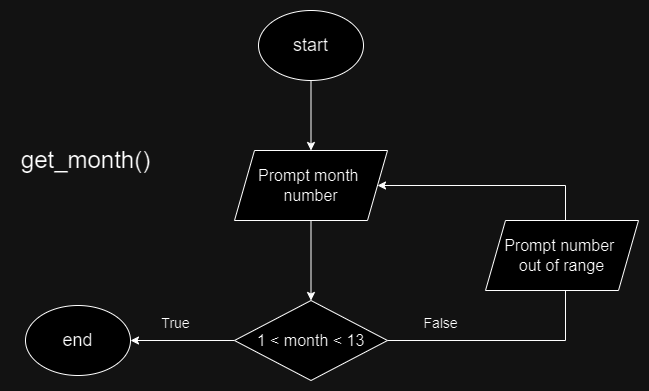

The diagram above was exported from draw.io. Its source (the exported page's mxGraphModel, read from the mxfile embedded in the PNG):
<mxGraphModel dx="1050" dy="1622" grid="1" gridSize="10" guides="1" tooltips="1" connect="1" arrows="1" fold="1" page="1" pageScale="1" pageWidth="850" pageHeight="1100" math="0" shadow="0">
  <root>
    <mxCell id="0" />
    <mxCell id="1" parent="0" />
    <mxCell id="FU5J_1y1FxVBoy5mYHru-1" style="edgeStyle=orthogonalEdgeStyle;rounded=0;orthogonalLoop=1;jettySize=auto;html=1;entryX=0.5;entryY=0;entryDx=0;entryDy=0;" edge="1" parent="1" source="FU5J_1y1FxVBoy5mYHru-2" target="FU5J_1y1FxVBoy5mYHru-4">
      <mxGeometry relative="1" as="geometry" />
    </mxCell>
    <mxCell id="FU5J_1y1FxVBoy5mYHru-2" value="&lt;font style=&quot;font-size: 18px;&quot;&gt;start&lt;/font&gt;" style="ellipse;whiteSpace=wrap;html=1;" vertex="1" parent="1">
      <mxGeometry x="373" y="-480" width="105" height="70" as="geometry" />
    </mxCell>
    <mxCell id="FU5J_1y1FxVBoy5mYHru-3" style="edgeStyle=orthogonalEdgeStyle;rounded=0;orthogonalLoop=1;jettySize=auto;html=1;entryX=0.5;entryY=0;entryDx=0;entryDy=0;" edge="1" parent="1" source="FU5J_1y1FxVBoy5mYHru-4" target="FU5J_1y1FxVBoy5mYHru-6">
      <mxGeometry relative="1" as="geometry" />
    </mxCell>
    <mxCell id="FU5J_1y1FxVBoy5mYHru-4" value="&lt;font style=&quot;font-size: 16px;&quot;&gt;Prompt month&amp;nbsp;&lt;/font&gt;&lt;div style=&quot;font-size: 16px;&quot;&gt;&lt;font style=&quot;font-size: 16px;&quot;&gt;number&lt;/font&gt;&lt;/div&gt;" style="shape=parallelogram;perimeter=parallelogramPerimeter;whiteSpace=wrap;html=1;fixedSize=1;" vertex="1" parent="1">
      <mxGeometry x="349" y="-340" width="153" height="70" as="geometry" />
    </mxCell>
    <mxCell id="FU5J_1y1FxVBoy5mYHru-5" style="edgeStyle=orthogonalEdgeStyle;rounded=0;orthogonalLoop=1;jettySize=auto;html=1;entryX=1;entryY=0.5;entryDx=0;entryDy=0;" edge="1" parent="1" source="FU5J_1y1FxVBoy5mYHru-6" target="FU5J_1y1FxVBoy5mYHru-7">
      <mxGeometry relative="1" as="geometry" />
    </mxCell>
    <mxCell id="FU5J_1y1FxVBoy5mYHru-6" value="&lt;font style=&quot;font-size: 16px;&quot;&gt;1 &amp;lt; month &amp;lt; 13&lt;/font&gt;" style="rhombus;whiteSpace=wrap;html=1;" vertex="1" parent="1">
      <mxGeometry x="349" y="-190" width="153" height="80" as="geometry" />
    </mxCell>
    <mxCell id="FU5J_1y1FxVBoy5mYHru-7" value="&lt;font style=&quot;font-size: 18px;&quot;&gt;end&lt;/font&gt;" style="ellipse;whiteSpace=wrap;html=1;" vertex="1" parent="1">
      <mxGeometry x="140" y="-185" width="105" height="70" as="geometry" />
    </mxCell>
    <mxCell id="FU5J_1y1FxVBoy5mYHru-8" style="edgeStyle=orthogonalEdgeStyle;rounded=0;orthogonalLoop=1;jettySize=auto;html=1;entryX=1;entryY=0.5;entryDx=0;entryDy=0;" edge="1" parent="1" source="FU5J_1y1FxVBoy5mYHru-6" target="FU5J_1y1FxVBoy5mYHru-4">
      <mxGeometry relative="1" as="geometry">
        <Array as="points">
          <mxPoint x="680" y="-150" />
          <mxPoint x="680" y="-305" />
        </Array>
      </mxGeometry>
    </mxCell>
    <mxCell id="FU5J_1y1FxVBoy5mYHru-9" value="&lt;font style=&quot;font-size: 14px;&quot;&gt;True&lt;/font&gt;" style="text;html=1;align=center;verticalAlign=middle;resizable=0;points=[];autosize=1;strokeColor=none;fillColor=none;" vertex="1" parent="1">
      <mxGeometry x="265" y="-182" width="50" height="30" as="geometry" />
    </mxCell>
    <mxCell id="FU5J_1y1FxVBoy5mYHru-10" value="&lt;font style=&quot;font-size: 14px;&quot;&gt;False&lt;/font&gt;" style="text;html=1;align=center;verticalAlign=middle;resizable=0;points=[];autosize=1;strokeColor=none;fillColor=none;" vertex="1" parent="1">
      <mxGeometry x="525" y="-182" width="60" height="30" as="geometry" />
    </mxCell>
    <mxCell id="FU5J_1y1FxVBoy5mYHru-11" value="&lt;font style=&quot;font-size: 24px;&quot;&gt;get_month()&lt;/font&gt;" style="text;html=1;align=center;verticalAlign=middle;resizable=0;points=[];autosize=1;strokeColor=none;fillColor=none;" vertex="1" parent="1">
      <mxGeometry x="125" y="-350" width="150" height="40" as="geometry" />
    </mxCell>
    <mxCell id="H1VBtUklaAGRG6kv12iV-1" value="&lt;font style=&quot;font-size: 16px;&quot;&gt;Prompt number&amp;nbsp;&lt;/font&gt;&lt;div&gt;&lt;font style=&quot;font-size: 16px;&quot;&gt;out of range&lt;/font&gt;&lt;/div&gt;" style="shape=parallelogram;perimeter=parallelogramPerimeter;whiteSpace=wrap;html=1;fixedSize=1;" vertex="1" parent="1">
      <mxGeometry x="600" y="-270" width="153" height="70" as="geometry" />
    </mxCell>
  </root>
</mxGraphModel>